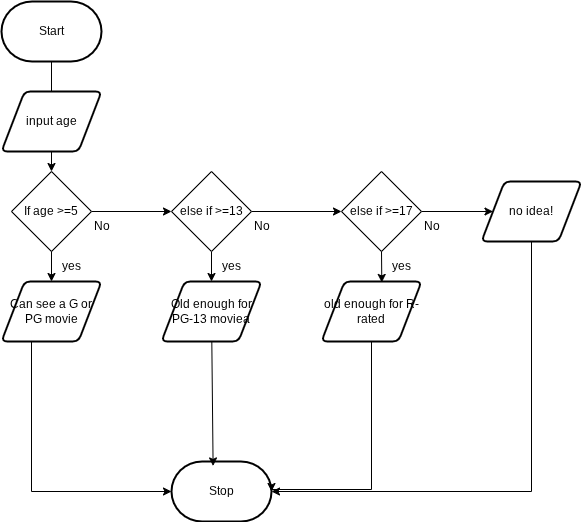

The diagram above was exported from draw.io. Its source (the exported page's mxGraphModel, read from the mxfile embedded in the PNG):
<mxGraphModel dx="1086" dy="662" grid="1" gridSize="10" guides="1" tooltips="1" connect="1" arrows="1" fold="1" page="1" pageScale="1" pageWidth="850" pageHeight="1100" math="0" shadow="0">
  <root>
    <mxCell id="0" />
    <mxCell id="1" parent="0" />
    <mxCell id="2" value="Start" style="strokeWidth=2;html=1;shape=mxgraph.flowchart.terminator;whiteSpace=wrap;" parent="1" vertex="1">
      <mxGeometry x="230" y="20" width="100" height="60" as="geometry" />
    </mxCell>
    <mxCell id="3" value="Stop" style="strokeWidth=2;html=1;shape=mxgraph.flowchart.terminator;whiteSpace=wrap;" parent="1" vertex="1">
      <mxGeometry x="400" y="480" width="100" height="60" as="geometry" />
    </mxCell>
    <mxCell id="7" value="" style="edgeStyle=orthogonalEdgeStyle;html=1;rounded=0;" edge="1" parent="1" source="2" target="5">
      <mxGeometry relative="1" as="geometry">
        <mxPoint x="280" y="80" as="sourcePoint" />
        <mxPoint x="280" y="450" as="targetPoint" />
      </mxGeometry>
    </mxCell>
    <mxCell id="23" style="edgeStyle=none;html=1;exitX=1;exitY=0.5;exitDx=0;exitDy=0;entryX=0;entryY=0.5;entryDx=0;entryDy=0;" edge="1" parent="1" source="5" target="16">
      <mxGeometry relative="1" as="geometry" />
    </mxCell>
    <mxCell id="5" value="If age &amp;gt;=5" style="rhombus;whiteSpace=wrap;html=1;" vertex="1" parent="1">
      <mxGeometry x="240" y="190" width="80" height="80" as="geometry" />
    </mxCell>
    <mxCell id="9" value="input age" style="shape=parallelogram;html=1;strokeWidth=2;perimeter=parallelogramPerimeter;whiteSpace=wrap;rounded=1;arcSize=12;size=0.23;" vertex="1" parent="1">
      <mxGeometry x="230" y="110" width="100" height="60" as="geometry" />
    </mxCell>
    <mxCell id="30" style="edgeStyle=none;html=1;entryX=0;entryY=0.5;entryDx=0;entryDy=0;" edge="1" parent="1" source="15" target="29">
      <mxGeometry relative="1" as="geometry" />
    </mxCell>
    <mxCell id="15" value="else if &amp;gt;=17" style="rhombus;whiteSpace=wrap;html=1;" vertex="1" parent="1">
      <mxGeometry x="570" y="190" width="80" height="80" as="geometry" />
    </mxCell>
    <mxCell id="24" style="edgeStyle=none;html=1;exitX=1;exitY=0.5;exitDx=0;exitDy=0;" edge="1" parent="1" source="16">
      <mxGeometry relative="1" as="geometry">
        <mxPoint x="570" y="230" as="targetPoint" />
      </mxGeometry>
    </mxCell>
    <mxCell id="35" style="edgeStyle=none;html=1;exitX=0.5;exitY=1;exitDx=0;exitDy=0;entryX=0.5;entryY=0;entryDx=0;entryDy=0;" edge="1" parent="1" source="16" target="33">
      <mxGeometry relative="1" as="geometry" />
    </mxCell>
    <mxCell id="16" value="else if &amp;gt;=13" style="rhombus;whiteSpace=wrap;html=1;" vertex="1" parent="1">
      <mxGeometry x="400" y="190" width="80" height="80" as="geometry" />
    </mxCell>
    <mxCell id="25" value="No" style="text;html=1;align=center;verticalAlign=middle;resizable=0;points=[];autosize=1;strokeColor=none;fillColor=none;" vertex="1" parent="1">
      <mxGeometry x="310" y="230" width="40" height="30" as="geometry" />
    </mxCell>
    <mxCell id="26" value="No" style="text;html=1;align=center;verticalAlign=middle;resizable=0;points=[];autosize=1;strokeColor=none;fillColor=none;" vertex="1" parent="1">
      <mxGeometry x="640" y="230" width="40" height="30" as="geometry" />
    </mxCell>
    <mxCell id="27" value="No" style="text;html=1;align=center;verticalAlign=middle;resizable=0;points=[];autosize=1;strokeColor=none;fillColor=none;" vertex="1" parent="1">
      <mxGeometry x="470" y="230" width="40" height="30" as="geometry" />
    </mxCell>
    <mxCell id="44" style="edgeStyle=elbowEdgeStyle;html=1;elbow=vertical;rounded=0;" edge="1" parent="1" source="29" target="3">
      <mxGeometry relative="1" as="geometry">
        <mxPoint x="760" y="510" as="targetPoint" />
        <Array as="points">
          <mxPoint x="600" y="510" />
        </Array>
      </mxGeometry>
    </mxCell>
    <mxCell id="29" value="no idea!" style="shape=parallelogram;html=1;strokeWidth=2;perimeter=parallelogramPerimeter;whiteSpace=wrap;rounded=1;arcSize=12;size=0.23;" vertex="1" parent="1">
      <mxGeometry x="710" y="200" width="100" height="60" as="geometry" />
    </mxCell>
    <mxCell id="32" value="" style="edgeStyle=orthogonalEdgeStyle;html=1;rounded=0;" edge="1" parent="1" source="5" target="31">
      <mxGeometry relative="1" as="geometry">
        <mxPoint x="280" y="270" as="sourcePoint" />
        <mxPoint x="280" y="450" as="targetPoint" />
      </mxGeometry>
    </mxCell>
    <mxCell id="31" value="Can see a G or PG movie" style="shape=parallelogram;html=1;strokeWidth=2;perimeter=parallelogramPerimeter;whiteSpace=wrap;rounded=1;arcSize=12;size=0.23;" vertex="1" parent="1">
      <mxGeometry x="230" y="300" width="100" height="60" as="geometry" />
    </mxCell>
    <mxCell id="33" value="Old enough for PG-13 moviea" style="shape=parallelogram;html=1;strokeWidth=2;perimeter=parallelogramPerimeter;whiteSpace=wrap;rounded=1;arcSize=12;size=0.23;" vertex="1" parent="1">
      <mxGeometry x="390" y="300" width="100" height="60" as="geometry" />
    </mxCell>
    <mxCell id="34" value="old enough for R-rated" style="shape=parallelogram;html=1;strokeWidth=2;perimeter=parallelogramPerimeter;whiteSpace=wrap;rounded=1;arcSize=12;size=0.23;" vertex="1" parent="1">
      <mxGeometry x="550" y="300" width="100" height="60" as="geometry" />
    </mxCell>
    <mxCell id="36" style="edgeStyle=none;html=1;exitX=0.5;exitY=1;exitDx=0;exitDy=0;entryX=0.603;entryY=0.016;entryDx=0;entryDy=0;entryPerimeter=0;" edge="1" parent="1" source="15" target="34">
      <mxGeometry relative="1" as="geometry" />
    </mxCell>
    <mxCell id="37" style="edgeStyle=elbowEdgeStyle;html=1;rounded=0;entryX=0;entryY=0.5;entryDx=0;entryDy=0;entryPerimeter=0;elbow=vertical;" edge="1" parent="1" target="3">
      <mxGeometry relative="1" as="geometry">
        <mxPoint x="260" y="360" as="sourcePoint" />
        <mxPoint x="380" y="510" as="targetPoint" />
        <Array as="points">
          <mxPoint x="320" y="510" />
        </Array>
      </mxGeometry>
    </mxCell>
    <mxCell id="38" style="edgeStyle=none;html=1;entryX=0.416;entryY=0.074;entryDx=0;entryDy=0;entryPerimeter=0;" edge="1" parent="1" source="33" target="3">
      <mxGeometry relative="1" as="geometry" />
    </mxCell>
    <mxCell id="39" style="edgeStyle=elbowEdgeStyle;html=1;entryX=1;entryY=0.5;entryDx=0;entryDy=0;entryPerimeter=0;rounded=0;elbow=vertical;exitX=0.5;exitY=1;exitDx=0;exitDy=0;" edge="1" parent="1" source="34" target="3">
      <mxGeometry relative="1" as="geometry">
        <mxPoint x="601.7" y="370" as="sourcePoint" />
        <mxPoint x="550" y="508.48" as="targetPoint" />
        <Array as="points">
          <mxPoint x="601.7" y="508" />
        </Array>
      </mxGeometry>
    </mxCell>
    <mxCell id="40" value="yes" style="text;html=1;align=center;verticalAlign=middle;resizable=0;points=[];autosize=1;strokeColor=none;fillColor=none;" vertex="1" parent="1">
      <mxGeometry x="280" y="270" width="40" height="30" as="geometry" />
    </mxCell>
    <mxCell id="41" value="yes" style="text;html=1;align=center;verticalAlign=middle;resizable=0;points=[];autosize=1;strokeColor=none;fillColor=none;" vertex="1" parent="1">
      <mxGeometry x="440" y="270" width="40" height="30" as="geometry" />
    </mxCell>
    <mxCell id="42" value="yes" style="text;html=1;align=center;verticalAlign=middle;resizable=0;points=[];autosize=1;strokeColor=none;fillColor=none;" vertex="1" parent="1">
      <mxGeometry x="610" y="270" width="40" height="30" as="geometry" />
    </mxCell>
  </root>
</mxGraphModel>